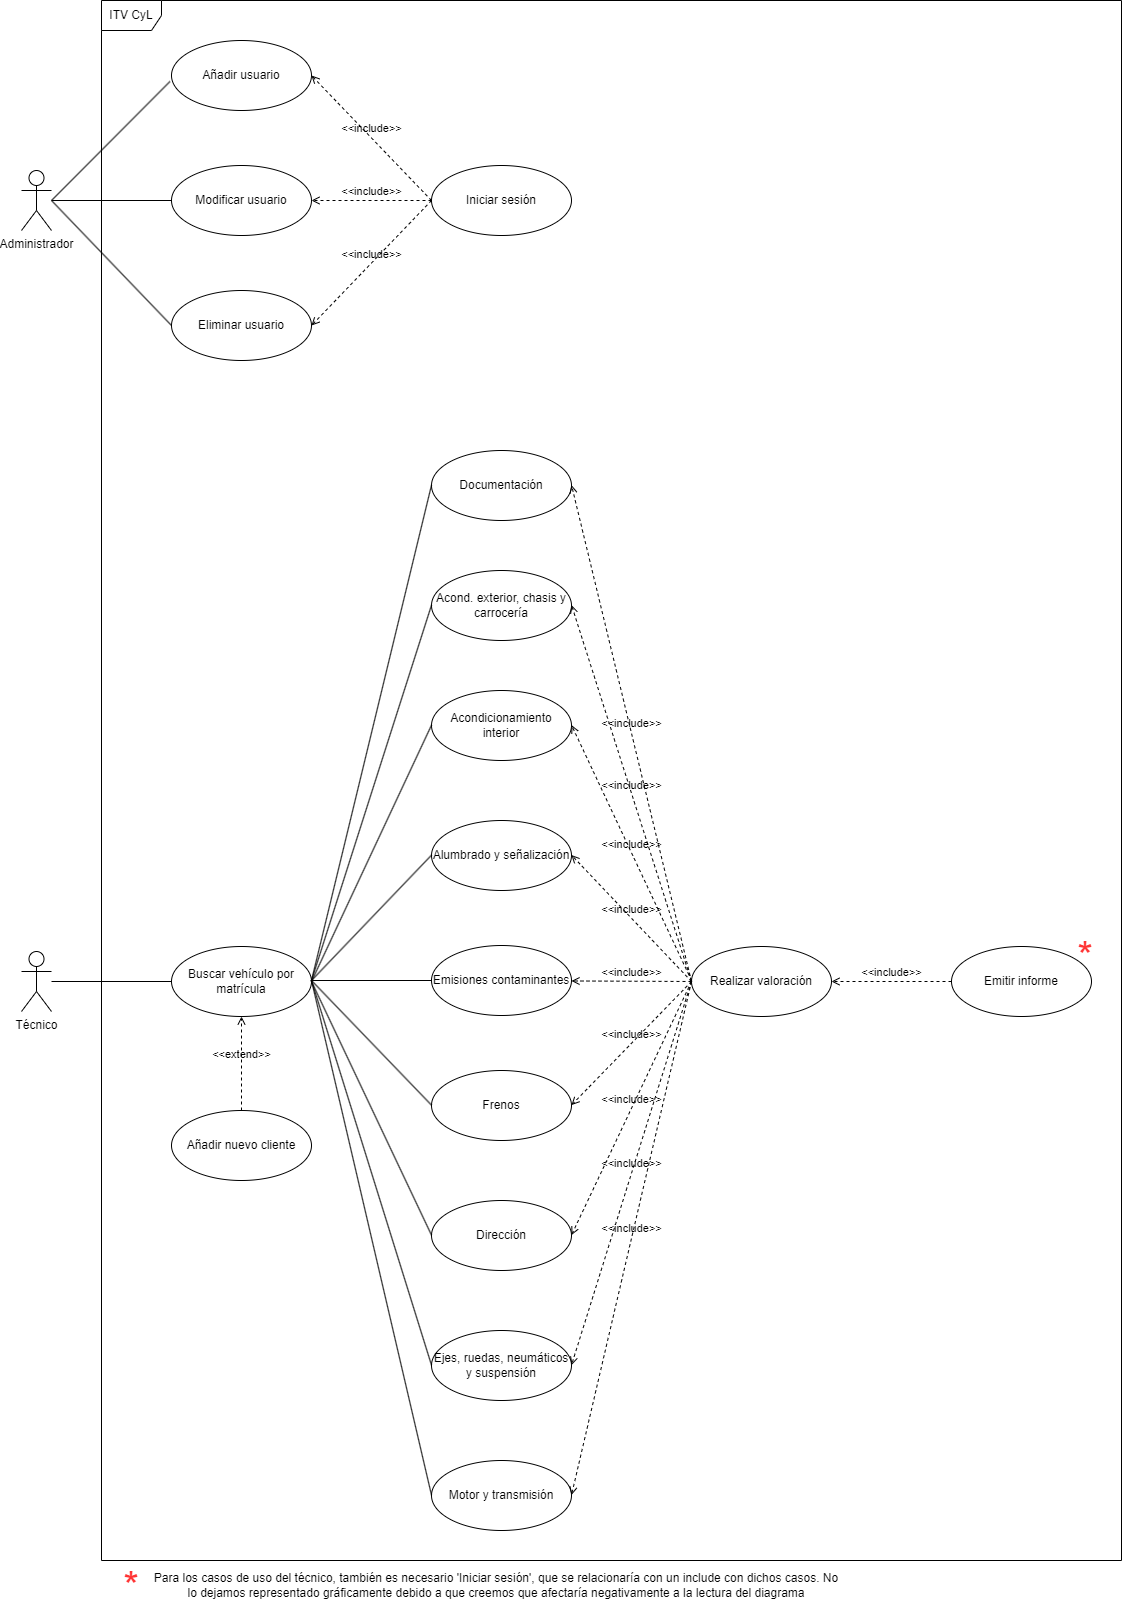

The diagram above was exported from draw.io. Its source (the exported page's mxGraphModel, read from the mxfile embedded in the PNG):
<mxGraphModel dx="5580" dy="2787" grid="1" gridSize="10" guides="1" tooltips="1" connect="1" arrows="1" fold="1" page="1" pageScale="1" pageWidth="827" pageHeight="1169" math="0" shadow="0">
  <root>
    <mxCell id="0" />
    <mxCell id="1" parent="0" />
    <mxCell id="wT2fXkdOyTaE8diR4fvJ-1" value="Administrador" style="shape=umlActor;verticalLabelPosition=bottom;verticalAlign=top;html=1;" parent="1" vertex="1">
      <mxGeometry x="270" y="400" width="30" height="60" as="geometry" />
    </mxCell>
    <mxCell id="wT2fXkdOyTaE8diR4fvJ-4" value="Técnico" style="shape=umlActor;verticalLabelPosition=bottom;verticalAlign=top;html=1;" parent="1" vertex="1">
      <mxGeometry x="270" y="1181" width="30" height="60" as="geometry" />
    </mxCell>
    <mxCell id="wT2fXkdOyTaE8diR4fvJ-9" value="Iniciar sesión" style="ellipse;whiteSpace=wrap;html=1;" parent="1" vertex="1">
      <mxGeometry x="680" y="395" width="140" height="70" as="geometry" />
    </mxCell>
    <mxCell id="wT2fXkdOyTaE8diR4fvJ-12" value="Añadir usuario" style="ellipse;whiteSpace=wrap;html=1;" parent="1" vertex="1">
      <mxGeometry x="420" y="270" width="140" height="70" as="geometry" />
    </mxCell>
    <mxCell id="wT2fXkdOyTaE8diR4fvJ-13" value="Modificar usuario" style="ellipse;whiteSpace=wrap;html=1;" parent="1" vertex="1">
      <mxGeometry x="420" y="395" width="140" height="70" as="geometry" />
    </mxCell>
    <mxCell id="wT2fXkdOyTaE8diR4fvJ-14" value="Eliminar usuario" style="ellipse;whiteSpace=wrap;html=1;" parent="1" vertex="1">
      <mxGeometry x="420" y="520" width="140" height="70" as="geometry" />
    </mxCell>
    <mxCell id="wT2fXkdOyTaE8diR4fvJ-24" value="Buscar vehículo por matrícula" style="ellipse;whiteSpace=wrap;html=1;" parent="1" vertex="1">
      <mxGeometry x="420" y="1176" width="140" height="70" as="geometry" />
    </mxCell>
    <mxCell id="wT2fXkdOyTaE8diR4fvJ-25" value="Añadir nuevo cliente" style="ellipse;whiteSpace=wrap;html=1;" parent="1" vertex="1">
      <mxGeometry x="420" y="1340" width="140" height="70" as="geometry" />
    </mxCell>
    <mxCell id="wT2fXkdOyTaE8diR4fvJ-31" value="Emitir informe" style="ellipse;whiteSpace=wrap;html=1;" parent="1" vertex="1">
      <mxGeometry x="1200" y="1176" width="140" height="70" as="geometry" />
    </mxCell>
    <mxCell id="wT2fXkdOyTaE8diR4fvJ-32" value="Realizar valoración" style="ellipse;whiteSpace=wrap;html=1;" parent="1" vertex="1">
      <mxGeometry x="940" y="1176" width="140" height="70" as="geometry" />
    </mxCell>
    <mxCell id="wT2fXkdOyTaE8diR4fvJ-33" value="Motor y transmisión" style="ellipse;whiteSpace=wrap;html=1;" parent="1" vertex="1">
      <mxGeometry x="680" y="1690" width="140" height="70" as="geometry" />
    </mxCell>
    <mxCell id="wT2fXkdOyTaE8diR4fvJ-34" value="Ejes, ruedas, neumáticos y suspensión" style="ellipse;whiteSpace=wrap;html=1;" parent="1" vertex="1">
      <mxGeometry x="680" y="1560" width="140" height="70" as="geometry" />
    </mxCell>
    <mxCell id="wT2fXkdOyTaE8diR4fvJ-35" value="Dirección" style="ellipse;whiteSpace=wrap;html=1;" parent="1" vertex="1">
      <mxGeometry x="680" y="1430" width="140" height="70" as="geometry" />
    </mxCell>
    <mxCell id="wT2fXkdOyTaE8diR4fvJ-36" value="Frenos" style="ellipse;whiteSpace=wrap;html=1;" parent="1" vertex="1">
      <mxGeometry x="680" y="1300" width="140" height="70" as="geometry" />
    </mxCell>
    <mxCell id="wT2fXkdOyTaE8diR4fvJ-37" value="Emisiones contaminantes" style="ellipse;whiteSpace=wrap;html=1;" parent="1" vertex="1">
      <mxGeometry x="680" y="1175" width="140" height="70" as="geometry" />
    </mxCell>
    <mxCell id="wT2fXkdOyTaE8diR4fvJ-38" value="Alumbrado y señalización" style="ellipse;whiteSpace=wrap;html=1;" parent="1" vertex="1">
      <mxGeometry x="680" y="1050" width="140" height="70" as="geometry" />
    </mxCell>
    <mxCell id="wT2fXkdOyTaE8diR4fvJ-39" value="Acondicionamiento interior" style="ellipse;whiteSpace=wrap;html=1;" parent="1" vertex="1">
      <mxGeometry x="680" y="920" width="140" height="70" as="geometry" />
    </mxCell>
    <mxCell id="wT2fXkdOyTaE8diR4fvJ-40" value="Acond. exterior, chasis y carrocería" style="ellipse;whiteSpace=wrap;html=1;" parent="1" vertex="1">
      <mxGeometry x="680" y="800" width="140" height="70" as="geometry" />
    </mxCell>
    <mxCell id="wT2fXkdOyTaE8diR4fvJ-41" value="Documentación" style="ellipse;whiteSpace=wrap;html=1;" parent="1" vertex="1">
      <mxGeometry x="680" y="680" width="140" height="70" as="geometry" />
    </mxCell>
    <mxCell id="AigzorMwjB_oq-hXMPqd-4" value="" style="endArrow=none;html=1;rounded=0;entryX=0;entryY=0.5;entryDx=0;entryDy=0;" parent="1" source="wT2fXkdOyTaE8diR4fvJ-1" target="wT2fXkdOyTaE8diR4fvJ-13" edge="1">
      <mxGeometry width="50" height="50" relative="1" as="geometry">
        <mxPoint x="330" y="430" as="sourcePoint" />
        <mxPoint x="400" y="400" as="targetPoint" />
      </mxGeometry>
    </mxCell>
    <mxCell id="AigzorMwjB_oq-hXMPqd-5" value="" style="endArrow=none;html=1;rounded=0;entryX=0;entryY=0.5;entryDx=0;entryDy=0;" parent="1" target="wT2fXkdOyTaE8diR4fvJ-14" edge="1">
      <mxGeometry width="50" height="50" relative="1" as="geometry">
        <mxPoint x="300" y="430" as="sourcePoint" />
        <mxPoint x="430" y="440" as="targetPoint" />
      </mxGeometry>
    </mxCell>
    <mxCell id="AigzorMwjB_oq-hXMPqd-6" value="" style="endArrow=none;html=1;rounded=0;entryX=-0.011;entryY=0.586;entryDx=0;entryDy=0;entryPerimeter=0;" parent="1" target="wT2fXkdOyTaE8diR4fvJ-12" edge="1">
      <mxGeometry width="50" height="50" relative="1" as="geometry">
        <mxPoint x="300" y="430" as="sourcePoint" />
        <mxPoint x="430" y="565" as="targetPoint" />
      </mxGeometry>
    </mxCell>
    <mxCell id="AigzorMwjB_oq-hXMPqd-8" value="&amp;lt;&amp;lt;extend&amp;gt;&amp;gt;" style="html=1;verticalAlign=bottom;labelBackgroundColor=none;endArrow=open;endFill=0;dashed=1;rounded=0;exitX=0.5;exitY=0;exitDx=0;exitDy=0;entryX=0.5;entryY=1;entryDx=0;entryDy=0;" parent="1" source="wT2fXkdOyTaE8diR4fvJ-25" target="wT2fXkdOyTaE8diR4fvJ-24" edge="1">
      <mxGeometry width="160" relative="1" as="geometry">
        <mxPoint x="250" y="1110" as="sourcePoint" />
        <mxPoint x="410" y="1110" as="targetPoint" />
      </mxGeometry>
    </mxCell>
    <mxCell id="AigzorMwjB_oq-hXMPqd-9" value="&amp;lt;&amp;lt;include&amp;gt;&amp;gt;" style="html=1;verticalAlign=bottom;labelBackgroundColor=none;endArrow=open;endFill=0;dashed=1;rounded=0;exitX=0;exitY=0.5;exitDx=0;exitDy=0;entryX=1;entryY=0.5;entryDx=0;entryDy=0;" parent="1" source="wT2fXkdOyTaE8diR4fvJ-9" target="wT2fXkdOyTaE8diR4fvJ-13" edge="1">
      <mxGeometry width="160" relative="1" as="geometry">
        <mxPoint x="790" y="460" as="sourcePoint" />
        <mxPoint x="950" y="460" as="targetPoint" />
      </mxGeometry>
    </mxCell>
    <mxCell id="AigzorMwjB_oq-hXMPqd-10" value="&amp;lt;&amp;lt;include&amp;gt;&amp;gt;" style="html=1;verticalAlign=bottom;labelBackgroundColor=none;endArrow=open;endFill=0;dashed=1;rounded=0;exitX=0;exitY=0.5;exitDx=0;exitDy=0;entryX=1;entryY=0.5;entryDx=0;entryDy=0;" parent="1" source="wT2fXkdOyTaE8diR4fvJ-9" target="wT2fXkdOyTaE8diR4fvJ-14" edge="1">
      <mxGeometry width="160" relative="1" as="geometry">
        <mxPoint x="670" y="440" as="sourcePoint" />
        <mxPoint x="570" y="440" as="targetPoint" />
      </mxGeometry>
    </mxCell>
    <mxCell id="AigzorMwjB_oq-hXMPqd-11" value="&amp;lt;&amp;lt;include&amp;gt;&amp;gt;" style="html=1;verticalAlign=bottom;labelBackgroundColor=none;endArrow=open;endFill=0;dashed=1;rounded=0;exitX=0;exitY=0.5;exitDx=0;exitDy=0;entryX=1;entryY=0.5;entryDx=0;entryDy=0;" parent="1" source="wT2fXkdOyTaE8diR4fvJ-9" target="wT2fXkdOyTaE8diR4fvJ-12" edge="1">
      <mxGeometry width="160" relative="1" as="geometry">
        <mxPoint x="670" y="440" as="sourcePoint" />
        <mxPoint x="610" y="305" as="targetPoint" />
      </mxGeometry>
    </mxCell>
    <mxCell id="AigzorMwjB_oq-hXMPqd-12" value="&amp;lt;&amp;lt;include&amp;gt;&amp;gt;" style="html=1;verticalAlign=bottom;labelBackgroundColor=none;endArrow=open;endFill=0;dashed=1;rounded=0;entryX=1;entryY=0.5;entryDx=0;entryDy=0;exitX=0;exitY=0.5;exitDx=0;exitDy=0;" parent="1" source="wT2fXkdOyTaE8diR4fvJ-31" target="wT2fXkdOyTaE8diR4fvJ-32" edge="1">
      <mxGeometry width="160" relative="1" as="geometry">
        <mxPoint x="920" y="1150" as="sourcePoint" />
        <mxPoint x="1080" y="1150" as="targetPoint" />
      </mxGeometry>
    </mxCell>
    <mxCell id="AigzorMwjB_oq-hXMPqd-14" value="&amp;lt;&amp;lt;include&amp;gt;&amp;gt;" style="html=1;verticalAlign=bottom;labelBackgroundColor=none;endArrow=open;endFill=0;dashed=1;rounded=0;entryX=1;entryY=0.5;entryDx=0;entryDy=0;exitX=0;exitY=0.5;exitDx=0;exitDy=0;" parent="1" source="wT2fXkdOyTaE8diR4fvJ-32" edge="1">
      <mxGeometry width="160" relative="1" as="geometry">
        <mxPoint x="920" y="1210.47" as="sourcePoint" />
        <mxPoint x="820" y="1210.47" as="targetPoint" />
      </mxGeometry>
    </mxCell>
    <mxCell id="AigzorMwjB_oq-hXMPqd-15" value="&amp;lt;&amp;lt;include&amp;gt;&amp;gt;" style="html=1;verticalAlign=bottom;labelBackgroundColor=none;endArrow=open;endFill=0;dashed=1;rounded=0;entryX=1;entryY=0.5;entryDx=0;entryDy=0;exitX=0;exitY=0.5;exitDx=0;exitDy=0;" parent="1" source="wT2fXkdOyTaE8diR4fvJ-32" edge="1">
      <mxGeometry width="160" relative="1" as="geometry">
        <mxPoint x="940" y="1085.1" as="sourcePoint" />
        <mxPoint x="820" y="1084.5700000000002" as="targetPoint" />
      </mxGeometry>
    </mxCell>
    <mxCell id="AigzorMwjB_oq-hXMPqd-18" value="&amp;lt;&amp;lt;include&amp;gt;&amp;gt;" style="html=1;verticalAlign=bottom;labelBackgroundColor=none;endArrow=open;endFill=0;dashed=1;rounded=0;entryX=1;entryY=0.5;entryDx=0;entryDy=0;" parent="1" edge="1">
      <mxGeometry width="160" relative="1" as="geometry">
        <mxPoint x="940" y="1210" as="sourcePoint" />
        <mxPoint x="820" y="954.5699999999999" as="targetPoint" />
      </mxGeometry>
    </mxCell>
    <mxCell id="AigzorMwjB_oq-hXMPqd-19" value="&amp;lt;&amp;lt;include&amp;gt;&amp;gt;" style="html=1;verticalAlign=bottom;labelBackgroundColor=none;endArrow=open;endFill=0;dashed=1;rounded=0;entryX=1;entryY=0.5;entryDx=0;entryDy=0;exitX=0;exitY=0.5;exitDx=0;exitDy=0;" parent="1" source="wT2fXkdOyTaE8diR4fvJ-32" edge="1">
      <mxGeometry width="160" relative="1" as="geometry">
        <mxPoint x="940" y="835.0999999999999" as="sourcePoint" />
        <mxPoint x="820" y="834.5699999999999" as="targetPoint" />
      </mxGeometry>
    </mxCell>
    <mxCell id="AigzorMwjB_oq-hXMPqd-20" value="&amp;lt;&amp;lt;include&amp;gt;&amp;gt;" style="html=1;verticalAlign=bottom;labelBackgroundColor=none;endArrow=open;endFill=0;dashed=1;rounded=0;entryX=1;entryY=0.5;entryDx=0;entryDy=0;exitX=0;exitY=0.5;exitDx=0;exitDy=0;" parent="1" source="wT2fXkdOyTaE8diR4fvJ-32" edge="1">
      <mxGeometry width="160" relative="1" as="geometry">
        <mxPoint x="940" y="715.0999999999999" as="sourcePoint" />
        <mxPoint x="820" y="714.5699999999999" as="targetPoint" />
      </mxGeometry>
    </mxCell>
    <mxCell id="AigzorMwjB_oq-hXMPqd-21" value="&amp;lt;&amp;lt;include&amp;gt;&amp;gt;" style="html=1;verticalAlign=bottom;labelBackgroundColor=none;endArrow=open;endFill=0;dashed=1;rounded=0;entryX=1;entryY=0.5;entryDx=0;entryDy=0;exitX=0;exitY=0.5;exitDx=0;exitDy=0;" parent="1" source="wT2fXkdOyTaE8diR4fvJ-32" edge="1">
      <mxGeometry width="160" relative="1" as="geometry">
        <mxPoint x="940" y="1465.1" as="sourcePoint" />
        <mxPoint x="820" y="1464.57" as="targetPoint" />
      </mxGeometry>
    </mxCell>
    <mxCell id="AigzorMwjB_oq-hXMPqd-22" value="&amp;lt;&amp;lt;include&amp;gt;&amp;gt;" style="html=1;verticalAlign=bottom;labelBackgroundColor=none;endArrow=open;endFill=0;dashed=1;rounded=0;entryX=1;entryY=0.5;entryDx=0;entryDy=0;exitX=0;exitY=0.5;exitDx=0;exitDy=0;" parent="1" source="wT2fXkdOyTaE8diR4fvJ-32" edge="1">
      <mxGeometry width="160" relative="1" as="geometry">
        <mxPoint x="940" y="1595.1" as="sourcePoint" />
        <mxPoint x="820" y="1594.57" as="targetPoint" />
      </mxGeometry>
    </mxCell>
    <mxCell id="AigzorMwjB_oq-hXMPqd-23" value="&amp;lt;&amp;lt;include&amp;gt;&amp;gt;" style="html=1;verticalAlign=bottom;labelBackgroundColor=none;endArrow=open;endFill=0;dashed=1;rounded=0;entryX=1;entryY=0.5;entryDx=0;entryDy=0;exitX=0;exitY=0.5;exitDx=0;exitDy=0;" parent="1" source="wT2fXkdOyTaE8diR4fvJ-32" edge="1">
      <mxGeometry width="160" relative="1" as="geometry">
        <mxPoint x="940" y="1725.1" as="sourcePoint" />
        <mxPoint x="820" y="1724.5700000000002" as="targetPoint" />
      </mxGeometry>
    </mxCell>
    <mxCell id="AigzorMwjB_oq-hXMPqd-24" value="&amp;lt;&amp;lt;include&amp;gt;&amp;gt;" style="html=1;verticalAlign=bottom;labelBackgroundColor=none;endArrow=open;endFill=0;dashed=1;rounded=0;entryX=1;entryY=0.5;entryDx=0;entryDy=0;exitX=0;exitY=0.5;exitDx=0;exitDy=0;" parent="1" source="wT2fXkdOyTaE8diR4fvJ-32" edge="1">
      <mxGeometry width="160" relative="1" as="geometry">
        <mxPoint x="940" y="1335.1" as="sourcePoint" />
        <mxPoint x="820" y="1334.57" as="targetPoint" />
      </mxGeometry>
    </mxCell>
    <mxCell id="AigzorMwjB_oq-hXMPqd-25" value="" style="endArrow=none;html=1;rounded=0;entryX=0;entryY=0.5;entryDx=0;entryDy=0;" parent="1" target="wT2fXkdOyTaE8diR4fvJ-37" edge="1">
      <mxGeometry width="50" height="50" relative="1" as="geometry">
        <mxPoint x="560" y="1210" as="sourcePoint" />
        <mxPoint x="610" y="1160" as="targetPoint" />
      </mxGeometry>
    </mxCell>
    <mxCell id="AigzorMwjB_oq-hXMPqd-29" value="" style="endArrow=none;html=1;rounded=0;entryX=0;entryY=0.5;entryDx=0;entryDy=0;" parent="1" edge="1">
      <mxGeometry width="50" height="50" relative="1" as="geometry">
        <mxPoint x="560" y="1210" as="sourcePoint" />
        <mxPoint x="680" y="1084.6399999999999" as="targetPoint" />
      </mxGeometry>
    </mxCell>
    <mxCell id="AigzorMwjB_oq-hXMPqd-30" value="" style="endArrow=none;html=1;rounded=0;entryX=0;entryY=0.5;entryDx=0;entryDy=0;exitX=1;exitY=0.5;exitDx=0;exitDy=0;" parent="1" source="wT2fXkdOyTaE8diR4fvJ-24" edge="1">
      <mxGeometry width="50" height="50" relative="1" as="geometry">
        <mxPoint x="560" y="954.6399999999999" as="sourcePoint" />
        <mxPoint x="680" y="954.6399999999999" as="targetPoint" />
      </mxGeometry>
    </mxCell>
    <mxCell id="AigzorMwjB_oq-hXMPqd-31" value="" style="endArrow=none;html=1;rounded=0;entryX=0;entryY=0.5;entryDx=0;entryDy=0;" parent="1" edge="1">
      <mxGeometry width="50" height="50" relative="1" as="geometry">
        <mxPoint x="560" y="1210" as="sourcePoint" />
        <mxPoint x="680" y="834.6399999999999" as="targetPoint" />
      </mxGeometry>
    </mxCell>
    <mxCell id="AigzorMwjB_oq-hXMPqd-32" value="" style="endArrow=none;html=1;rounded=0;entryX=0;entryY=0.5;entryDx=0;entryDy=0;" parent="1" edge="1">
      <mxGeometry width="50" height="50" relative="1" as="geometry">
        <mxPoint x="560" y="1210" as="sourcePoint" />
        <mxPoint x="680" y="714.64" as="targetPoint" />
      </mxGeometry>
    </mxCell>
    <mxCell id="AigzorMwjB_oq-hXMPqd-33" value="" style="endArrow=none;html=1;rounded=0;entryX=0;entryY=0.5;entryDx=0;entryDy=0;exitX=1;exitY=0.5;exitDx=0;exitDy=0;" parent="1" source="wT2fXkdOyTaE8diR4fvJ-24" edge="1">
      <mxGeometry width="50" height="50" relative="1" as="geometry">
        <mxPoint x="560" y="1464.6399999999999" as="sourcePoint" />
        <mxPoint x="680" y="1464.6399999999999" as="targetPoint" />
      </mxGeometry>
    </mxCell>
    <mxCell id="AigzorMwjB_oq-hXMPqd-34" value="" style="endArrow=none;html=1;rounded=0;entryX=0;entryY=0.5;entryDx=0;entryDy=0;" parent="1" edge="1">
      <mxGeometry width="50" height="50" relative="1" as="geometry">
        <mxPoint x="560" y="1210" as="sourcePoint" />
        <mxPoint x="680" y="1594.6399999999999" as="targetPoint" />
      </mxGeometry>
    </mxCell>
    <mxCell id="AigzorMwjB_oq-hXMPqd-35" value="" style="endArrow=none;html=1;rounded=0;entryX=0;entryY=0.5;entryDx=0;entryDy=0;" parent="1" edge="1">
      <mxGeometry width="50" height="50" relative="1" as="geometry">
        <mxPoint x="560" y="1210" as="sourcePoint" />
        <mxPoint x="680" y="1724.6399999999999" as="targetPoint" />
      </mxGeometry>
    </mxCell>
    <mxCell id="AigzorMwjB_oq-hXMPqd-36" value="" style="endArrow=none;html=1;rounded=0;entryX=0;entryY=0.5;entryDx=0;entryDy=0;" parent="1" edge="1">
      <mxGeometry width="50" height="50" relative="1" as="geometry">
        <mxPoint x="560" y="1210" as="sourcePoint" />
        <mxPoint x="680" y="1334.6399999999999" as="targetPoint" />
      </mxGeometry>
    </mxCell>
    <mxCell id="AigzorMwjB_oq-hXMPqd-37" value="" style="endArrow=none;html=1;rounded=0;entryX=0;entryY=0.5;entryDx=0;entryDy=0;" parent="1" source="wT2fXkdOyTaE8diR4fvJ-4" target="wT2fXkdOyTaE8diR4fvJ-24" edge="1">
      <mxGeometry width="50" height="50" relative="1" as="geometry">
        <mxPoint x="330" y="1180" as="sourcePoint" />
        <mxPoint x="380" y="1130" as="targetPoint" />
      </mxGeometry>
    </mxCell>
    <mxCell id="AigzorMwjB_oq-hXMPqd-38" value="ITV CyL" style="shape=umlFrame;whiteSpace=wrap;html=1;pointerEvents=0;" parent="1" vertex="1">
      <mxGeometry x="350" y="230" width="1020" height="1560" as="geometry" />
    </mxCell>
    <mxCell id="AigzorMwjB_oq-hXMPqd-39" value="&lt;font color=&quot;#ff3333&quot; style=&quot;font-size: 40px;&quot;&gt;*&lt;/font&gt;" style="text;html=1;align=center;verticalAlign=middle;whiteSpace=wrap;rounded=0;" parent="1" vertex="1">
      <mxGeometry x="1304" y="1170" width="60" height="30" as="geometry" />
    </mxCell>
    <mxCell id="AigzorMwjB_oq-hXMPqd-40" value="&lt;font color=&quot;#ff3333&quot; style=&quot;font-size: 40px;&quot;&gt;*&lt;/font&gt;" style="text;html=1;align=center;verticalAlign=middle;whiteSpace=wrap;rounded=0;" parent="1" vertex="1">
      <mxGeometry x="350" y="1800" width="60" height="30" as="geometry" />
    </mxCell>
    <mxCell id="AigzorMwjB_oq-hXMPqd-41" value="Para los casos de uso del técnico, también es necesario 'Iniciar sesión', que se relacionaría con un include con dichos casos. No lo dejamos representado gráficamente debido a que creemos que afectaría negativamente a la lectura del diagrama" style="text;html=1;align=center;verticalAlign=middle;whiteSpace=wrap;rounded=0;" parent="1" vertex="1">
      <mxGeometry x="400" y="1800" width="690" height="30" as="geometry" />
    </mxCell>
  </root>
</mxGraphModel>